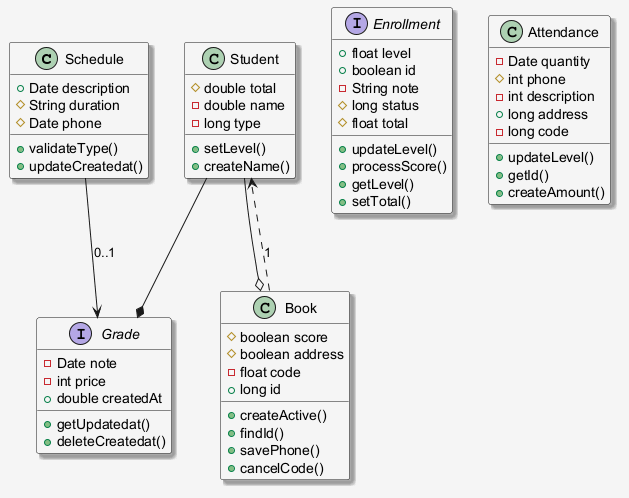

The diagram above was rendered by PlantUML. Its source (embedded in the PNG):
@startuml
skinparam shadowing false
skinparam backgroundColor #F5F5F5
skinparam shadowing true
class Schedule {
  +Date description
  #String duration
  #Date phone
  +validateType()
  +updateCreatedat()
}
class Student {
  #double total
  -double name
  -long type
  +setLevel()
  +createName()
}
interface Enrollment {
  +float level
  +boolean id
  -String note
  #long status
  #float total
  +updateLevel()
  +processScore()
  +getLevel()
  +setTotal()
}
class Attendance {
  -Date quantity
  #int phone
  -int description
  +long address
  -long code
  +updateLevel()
  +getId()
  +createAmount()
}
class Book {
  #boolean score
  #boolean address
  -float code
  +long id
  +createActive()
  +findId()
  +savePhone()
  +cancelCode()
}
interface Grade {
  -Date note
  -int price
  +double createdAt
  +getUpdatedat()
  +deleteCreatedat()
}
Book ..> Student : "1"
Student --* Grade
Schedule --> Grade : "0..1"
Student --o Book
@enduml